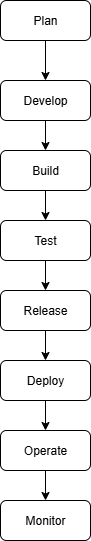

The diagram above was exported from draw.io. Its source (the exported page's mxGraphModel, read from the mxfile embedded in the PNG):
<mxGraphModel dx="1092" dy="607" grid="1" gridSize="10" guides="1" tooltips="1" connect="1" arrows="1" fold="1" page="1" pageScale="1" pageWidth="850" pageHeight="1100" math="0" shadow="0">
  <root>
    <mxCell id="0" />
    <mxCell id="1" parent="0" />
    <mxCell id="YB2aK4y26i2KPvpbkGLY-2" value="Plan" style="rounded=1;whiteSpace=wrap;html=1;" vertex="1" parent="1">
      <mxGeometry x="340" y="20" width="90" height="40" as="geometry" />
    </mxCell>
    <mxCell id="YB2aK4y26i2KPvpbkGLY-3" value="" style="endArrow=classic;html=1;rounded=0;exitX=0.5;exitY=1;exitDx=0;exitDy=0;" edge="1" parent="1" source="YB2aK4y26i2KPvpbkGLY-2">
      <mxGeometry width="50" height="50" relative="1" as="geometry">
        <mxPoint x="380" y="210" as="sourcePoint" />
        <mxPoint x="385" y="100" as="targetPoint" />
      </mxGeometry>
    </mxCell>
    <mxCell id="YB2aK4y26i2KPvpbkGLY-12" value="" style="edgeStyle=orthogonalEdgeStyle;rounded=0;orthogonalLoop=1;jettySize=auto;html=1;" edge="1" parent="1" source="YB2aK4y26i2KPvpbkGLY-7" target="YB2aK4y26i2KPvpbkGLY-11">
      <mxGeometry relative="1" as="geometry" />
    </mxCell>
    <mxCell id="YB2aK4y26i2KPvpbkGLY-7" value="Develop" style="rounded=1;whiteSpace=wrap;html=1;" vertex="1" parent="1">
      <mxGeometry x="340" y="100" width="90" height="40" as="geometry" />
    </mxCell>
    <mxCell id="YB2aK4y26i2KPvpbkGLY-14" value="" style="edgeStyle=orthogonalEdgeStyle;rounded=0;orthogonalLoop=1;jettySize=auto;html=1;" edge="1" parent="1" source="YB2aK4y26i2KPvpbkGLY-11" target="YB2aK4y26i2KPvpbkGLY-13">
      <mxGeometry relative="1" as="geometry" />
    </mxCell>
    <mxCell id="YB2aK4y26i2KPvpbkGLY-11" value="Build" style="rounded=1;whiteSpace=wrap;html=1;" vertex="1" parent="1">
      <mxGeometry x="340" y="170" width="90" height="40" as="geometry" />
    </mxCell>
    <mxCell id="YB2aK4y26i2KPvpbkGLY-16" value="" style="edgeStyle=orthogonalEdgeStyle;rounded=0;orthogonalLoop=1;jettySize=auto;html=1;" edge="1" parent="1" source="YB2aK4y26i2KPvpbkGLY-13" target="YB2aK4y26i2KPvpbkGLY-15">
      <mxGeometry relative="1" as="geometry" />
    </mxCell>
    <mxCell id="YB2aK4y26i2KPvpbkGLY-13" value="Test" style="rounded=1;whiteSpace=wrap;html=1;" vertex="1" parent="1">
      <mxGeometry x="340" y="240" width="90" height="40" as="geometry" />
    </mxCell>
    <mxCell id="YB2aK4y26i2KPvpbkGLY-18" value="" style="edgeStyle=orthogonalEdgeStyle;rounded=0;orthogonalLoop=1;jettySize=auto;html=1;" edge="1" parent="1" source="YB2aK4y26i2KPvpbkGLY-15" target="YB2aK4y26i2KPvpbkGLY-17">
      <mxGeometry relative="1" as="geometry" />
    </mxCell>
    <mxCell id="YB2aK4y26i2KPvpbkGLY-15" value="Release" style="rounded=1;whiteSpace=wrap;html=1;" vertex="1" parent="1">
      <mxGeometry x="340" y="310" width="90" height="40" as="geometry" />
    </mxCell>
    <mxCell id="YB2aK4y26i2KPvpbkGLY-21" value="" style="edgeStyle=orthogonalEdgeStyle;rounded=0;orthogonalLoop=1;jettySize=auto;html=1;" edge="1" parent="1" source="YB2aK4y26i2KPvpbkGLY-17" target="YB2aK4y26i2KPvpbkGLY-20">
      <mxGeometry relative="1" as="geometry" />
    </mxCell>
    <mxCell id="YB2aK4y26i2KPvpbkGLY-17" value="Deploy" style="rounded=1;whiteSpace=wrap;html=1;" vertex="1" parent="1">
      <mxGeometry x="340" y="380" width="90" height="40" as="geometry" />
    </mxCell>
    <mxCell id="YB2aK4y26i2KPvpbkGLY-24" value="" style="edgeStyle=orthogonalEdgeStyle;rounded=0;orthogonalLoop=1;jettySize=auto;html=1;" edge="1" parent="1" source="YB2aK4y26i2KPvpbkGLY-20" target="YB2aK4y26i2KPvpbkGLY-23">
      <mxGeometry relative="1" as="geometry" />
    </mxCell>
    <mxCell id="YB2aK4y26i2KPvpbkGLY-20" value="Operate" style="rounded=1;whiteSpace=wrap;html=1;" vertex="1" parent="1">
      <mxGeometry x="340" y="450" width="90" height="40" as="geometry" />
    </mxCell>
    <mxCell id="YB2aK4y26i2KPvpbkGLY-23" value="Monitor" style="whiteSpace=wrap;html=1;rounded=1;" vertex="1" parent="1">
      <mxGeometry x="340" y="520" width="90" height="40" as="geometry" />
    </mxCell>
  </root>
</mxGraphModel>